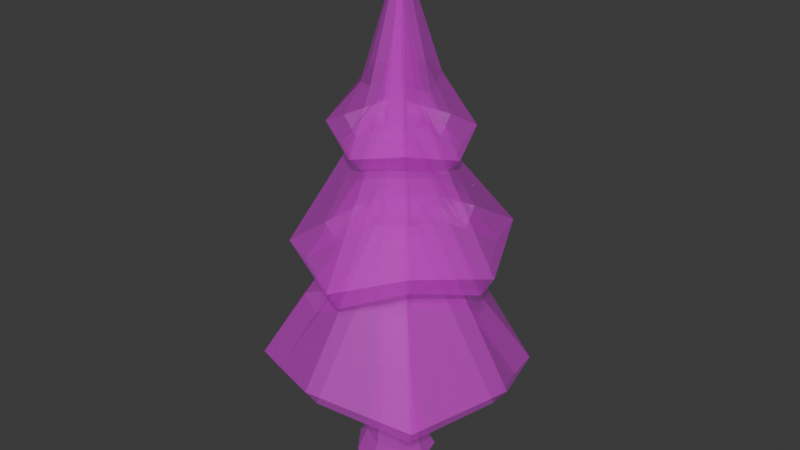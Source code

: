 # Source: tree4.blend  (saved by Blender 4.2.66; exported with 4.5.12 LTS)
import bpy
from mathutils import Matrix  # noqa: F401  (used for matrix-valued properties, if any)

bpy.ops.wm.read_factory_settings(use_empty=True)
scene = bpy.context.scene
scene.name = 'Scene'

# ---- collections
col_collection = bpy.data.collections.new('Collection'); scene.collection.children.link(col_collection)

# ---- images (referenced by path relative to the original .blend; pixels are not part of the script)
import os
ASSET_DIR = os.environ.get("B2B_ASSET_DIR", "")  # directory of the original .blend (textures are referenced by path, not embedded)
HERE = os.path.dirname(os.path.abspath(__file__))  # packed textures are extracted next to this script under _unpacked/

def load_image(name, relpath, width, height, colorspace="sRGB"):
    """Load a texture the original file referenced (path relative to the .blend, or extracted next to this script)."""
    p = next((c for c in (os.path.join(HERE, relpath), os.path.join(ASSET_DIR, relpath)) if relpath and os.path.exists(c)), "")
    if p:
        img = bpy.data.images.load(p, check_existing=True)
        img.name = name
    else:  # same state as the original file: an image datablock whose file is absent (Cycles renders it pink)
        img = bpy.data.images.new(name, width, height)
        img.source = "FILE"
        img.filepath = "//" + (relpath or name)
    img.colorspace_settings.name = colorspace
    return img
img_texture_gradient_png_006 = load_image('texture_gradient.png.006', 'texture_gradient.png', 1024, 1024, 'sRGB')
img_texture_gradient_png_007 = load_image('texture_gradient.png.007', 'texture_gradient.png', 1024, 1024, 'Non-Color')

# ---- materials (node trees are filled in below, after node groups)
mat_allcolors_material_003 = bpy.data.materials.new('AllColors_Material.003')
mat_allcolors_material_003.surface_render_method = 'BLENDED'
mat_allcolors_material_003.blend_method = 'BLEND'
mat_allcolors_material_003.use_transparency_overlap = False
mat_allcolors_material_003.show_transparent_back = False

# ---- material node trees
mat_allcolors_material_003.use_nodes = True; mat_allcolors_material_003.node_tree.nodes.clear()
_N = mat_allcolors_material_003.node_tree.nodes; _L = mat_allcolors_material_003.node_tree.links
n0 = _N.new('ShaderNodeBsdfPrincipled'); n0.name = 'Principled BSDF'; n0.location = (10, 300)
n0.inputs[2].default_value = 0.4
n0.inputs[27].default_value = (0.0, 0.0, 0.0, 1.0)
n0.inputs[28].default_value = 1.0
n1 = _N.new('ShaderNodeOutputMaterial'); n1.name = 'Material Output'; n1.location = (300, 300)
n2 = _N.new('ShaderNodeNormalMap'); n2.name = 'Normal Map'; n2.location = (-300, -300)
n2.label = 'Normal/Map'
n2.inputs[0].default_value = 0.0
n3 = _N.new('ShaderNodeTexImage'); n3.name = 'Image Texture'; n3.location = (-300, 600)
n3.image = img_texture_gradient_png_006
n4 = _N.new('ShaderNodeTexImage'); n4.name = 'Image Texture.001'; n4.location = (-300, 0)
n4.image = img_texture_gradient_png_007
_L.new(n0.outputs[0], n1.inputs[0])
_L.new(n2.outputs[0], n0.inputs[5])
_L.new(n3.outputs[0], n0.inputs[0])
_L.new(n4.outputs[0], n0.inputs[4])
n1.is_active_output = True

# ---- world
world_world = bpy.data.worlds.new('World'); scene.world = world_world
world_world.use_nodes = True; world_world.node_tree.nodes.clear()
_N = world_world.node_tree.nodes; _L = world_world.node_tree.links
n0 = _N.new('ShaderNodeOutputWorld'); n0.name = 'World Output'; n0.location = (300, 300)
n1 = _N.new('ShaderNodeBackground'); n1.name = 'Background'; n1.location = (10, 300)
n1.inputs[0].default_value = (0.05088, 0.05088, 0.05088, 1.0)
_L.new(n1.outputs[0], n0.inputs[0])
n0.is_active_output = True
world_world.color = (0.05088, 0.05088, 0.05088)
world_world.sun_shadow_jitter_overblur = 0.0

# ---- meshes
me_cylinder_002 = bpy.data.meshes.new('Cylinder.002')
me_cylinder_002.from_pydata([(1.983, 0.07946, -94.86), (-0.1794, 151.2, -57.55), (62.49, 0.7966, -64.48), (35.77, 151.2, -33.93), (77.63, 0.1589, -5.712), (48.95, 151.2, -4.028), (70.4, 0.0, 65.53), (31.24, 151.2, 27.86), (0.2173, 0.3688, 75.87), (0.162, 151.2, 36.62), (-52.45, 0.9275, 61.25), (-35.11, 151.2, 21.06), (-95.01, 1.863e-07, 3.955), (-46.4, 151.2, -7.004), (-63.5, 1.024, -59.28), (-33.92, 151.2, -39.48), (-0.2052, 47.53, -68.43), (46.96, 42.06, -49.8), (63.72, 35.76, -7.224), (46.9, 39.22, 39.73), (3.626, 40.86, 61.05), (-43.92, 48.39, 37.74), (-57.58, 64.68, -5.104), (-47.22, 56.72, -49.95), (-11.95, 423.1, -47.64), (16.94, 423.1, -28.65), (27.54, 423.1, -4.622), (13.3, 423.1, 21.01), (-11.68, 423.1, 28.05), (-40.03, 423.1, 15.54), (-49.11, 423.1, -7.014), (-39.07, 423.1, -33.12), (-1.585, 579.9, -42.5), (23.65, 579.9, -25.92), (32.9, 579.9, -4.93), (20.47, 579.9, 17.45), (-1.345, 579.9, 23.6), (-26.1, 579.9, 12.68), (-34.03, 579.9, -7.019), (-25.27, 579.9, -29.81), (-3.021, 719.0, -34.01), (16.17, 719.0, -21.4), (23.2, 719.0, -5.439), (13.75, 719.0, 11.58), (-2.839, 719.0, 16.26), (-21.66, 719.0, 7.951), (-27.7, 719.0, -7.028), (-21.03, 719.0, -24.36), (1.443, 831.5, -27.34), (15.88, 831.5, -17.85), (21.18, 831.5, -5.839), (14.06, 831.5, 6.969), (1.58, 831.5, 10.49), (-12.59, 831.5, 4.239), (-17.13, 831.5, -7.035), (-12.11, 831.5, -20.08), (4.496, 1019.0, -7.056), (11.35, 275.2, -274.3), (17.85, 589.3, -82.93), (215.5, 227.3, -189.1), (72.3, 580.6, -54.83), (288.6, 277.6, 2.435), (94.61, 579.4, -0.2816), (207.1, 247.1, 195.5), (74.55, 585.4, 56.69), (11.86, 299.5, 275.8), (17.32, 579.8, 75.09), (-183.7, 269.6, 196.1), (-35.95, 581.9, 52.65), (-254.4, 294.8, 3.858), (-56.36, 579.2, 0.1257), (-185.3, 249.5, -195.5), (-39.65, 589.0, -56.79), (35.02, 514.6, -223.4), (17.92, 781.0, -70.29), (179.5, 555.5, -154.1), (57.7, 760.8, -38.03), (245.2, 510.4, -0.7411), (84.29, 779.9, -0.3643), (176.2, 555.2, 161.5), (60.99, 769.8, 42.17), (33.16, 503.1, 232.4), (18.22, 769.5, 61.87), (-135.1, 528.3, 155.8), (-30.32, 772.4, 47.03), (-188.0, 489.4, -0.1955), (-49.04, 767.9, -0.1954), (-118.9, 541.8, -149.9), (-32.28, 773.8, -48.49), (20.14, 738.5, -153.2), (118.2, 754.3, -106.4), (159.2, 727.5, 0.2661), (114.8, 757.5, 104.0), (19.65, 1101.0, -0.03791), (15.73, 737.5, 142.7), (-82.67, 774.9, 97.81), (-135.9, 740.5, -10.78), (-80.18, 764.5, -99.02), (90.65, 843.0, -0.003242), (-58.86, 862.3, 0.6961), (73.06, 865.9, -53.18), (77.34, 866.5, 58.04), (-35.22, 849.9, 51.66), (16.51, 864.8, -76.88), (15.8, 861.4, 82.33), (-34.83, 866.7, -51.01), (10.13, 233.6, -243.7), (16.69, 547.7, -52.31), (193.3, 185.8, -168.0), (50.09, 539.1, -33.66), (257.7, 236.5, 2.611), (63.63, 538.3, -0.1235), (185.1, 205.1, 174.4), (52.58, 543.4, 35.6), (11.49, 256.8, 245.8), (16.94, 537.0, 45.14), (-162.8, 225.5, 175.8), (-15.15, 537.7, 32.32), (-224.6, 251.8, 3.178), (-26.56, 536.2, -0.5309), (-164.1, 206.0, -175.1), (-18.51, 545.5, -36.25), (35.47, 470.9, -194.1), (18.7, 737.4, -40.87), (158.4, 511.2, -134.2), (36.63, 716.5, -18.13), (216.8, 465.2, 0.3085), (55.9, 734.7, 0.5347), (156.0, 509.8, 141.8), (40.87, 724.4, 22.38), (34.09, 458.7, 203.5), (19.16, 725.1, 32.98), (-111.6, 486.9, 135.9), (-6.746, 731.1, 27.21), (-155.2, 451.7, 0.3657), (-16.23, 730.2, 0.3658), (-94.06, 502.8, -129.5), (-7.557, 734.8, -28.01), (20.57, 701.8, -122.4), (94.64, 712.2, -87.4), (125.9, 692.3, -0.263), (90.36, 719.4, 82.43), (19.36, 1038.0, 0.3312), (13.79, 705.7, 111.1), (-64.08, 728.4, 75.64), (-105.1, 700.1, -10.4), (-58.25, 720.6, -78.67), (55.09, 811.7, 0.5919), (-25.55, 825.8, -0.09613), (46.0, 832.4, -31.41), (50.03, 834.2, 35.84), (-11.4, 813.2, 28.52), (17.34, 829.7, -42.86), (18.09, 827.8, 47.72), (-10.07, 832.5, -27.13)], [], [(16, 1, 3, 17), (17, 3, 5, 18), (18, 5, 7, 19), (19, 7, 9, 20), (20, 9, 11, 21), (21, 11, 13, 22), (22, 13, 15, 23), (23, 15, 1, 16), (10, 12, 14), (14, 23, 16, 0), (12, 22, 23, 14), (10, 21, 22, 12), (8, 20, 21, 10), (6, 19, 20, 8), (4, 18, 19, 6), (2, 17, 18, 4), (0, 16, 17, 2), (14, 0, 2), (2, 4, 14), (4, 6, 8), (14, 4, 8), (8, 10, 14), (5, 3, 25, 26), (11, 9, 28, 29), (1, 15, 31, 24), (3, 1, 24, 25), (7, 5, 26, 27), (13, 11, 29, 30), (9, 7, 27, 28), (15, 13, 30, 31), (29, 28, 36, 37), (27, 26, 34, 35), (25, 24, 32, 33), (24, 31, 39, 32), (30, 29, 37, 38), (28, 27, 35, 36), (26, 25, 33, 34), (31, 30, 38, 39), (39, 38, 46, 47), (37, 36, 44, 45), (35, 34, 42, 43), (33, 32, 40, 41), (32, 39, 47, 40), (38, 37, 45, 46), (36, 35, 43, 44), (34, 33, 41, 42), (46, 45, 53, 54), (44, 43, 51, 52), (42, 41, 49, 50), (47, 46, 54, 55), (45, 44, 52, 53), (43, 42, 50, 51), (41, 40, 48, 49), (40, 47, 55, 48), (49, 48, 56), (48, 55, 56), (54, 53, 56), (52, 51, 56), (50, 49, 56), (55, 54, 56), (53, 52, 56), (51, 50, 56), (57, 58, 60, 59), (59, 60, 62, 61), (61, 62, 64, 63), (63, 64, 66, 65), (65, 66, 68, 67), (67, 68, 70, 69), (69, 70, 72, 71), (71, 72, 58, 57), (73, 74, 76, 75), (75, 76, 78, 77), (77, 78, 80, 79), (79, 80, 82, 81), (81, 82, 84, 83), (83, 84, 86, 85), (85, 86, 88, 87), (87, 88, 74, 73), (89, 103, 100, 90), (90, 100, 98, 91), (91, 98, 101, 92), (92, 101, 104, 94), (94, 104, 102, 95), (95, 102, 99, 96), (96, 99, 105, 97), (97, 105, 103, 89), (103, 105, 93), (102, 104, 93), (98, 100, 93), (99, 102, 93), (101, 98, 93), (105, 99, 93), (104, 101, 93), (100, 103, 93), (106, 108, 109, 107), (108, 110, 111, 109), (110, 112, 113, 111), (112, 114, 115, 113), (114, 116, 117, 115), (116, 118, 119, 117), (118, 120, 121, 119), (120, 106, 107, 121), (122, 124, 125, 123), (124, 126, 127, 125), (126, 128, 129, 127), (128, 130, 131, 129), (130, 132, 133, 131), (132, 134, 135, 133), (134, 136, 137, 135), (136, 122, 123, 137), (138, 139, 149, 152), (139, 140, 147, 149), (140, 141, 150, 147), (141, 143, 153, 150), (143, 144, 151, 153), (144, 145, 148, 151), (145, 146, 154, 148), (146, 138, 152, 154), (152, 142, 154), (151, 142, 153), (147, 142, 149), (148, 142, 151), (150, 142, 147), (154, 142, 148), (153, 142, 150), (149, 142, 152), (57, 59, 108, 106), (60, 58, 107, 109), (59, 61, 110, 108), (62, 60, 109, 111), (61, 63, 112, 110), (64, 62, 111, 113), (63, 65, 114, 112), (66, 64, 113, 115), (65, 67, 116, 114), (68, 66, 115, 117), (67, 69, 118, 116), (70, 68, 117, 119), (69, 71, 120, 118), (72, 70, 119, 121), (71, 57, 106, 120), (58, 72, 121, 107), (73, 75, 124, 122), (76, 74, 123, 125), (75, 77, 126, 124), (78, 76, 125, 127), (77, 79, 128, 126), (80, 78, 127, 129), (79, 81, 130, 128), (82, 80, 129, 131), (81, 83, 132, 130), (84, 82, 131, 133), (83, 85, 134, 132), (86, 84, 133, 135), (85, 87, 136, 134), (88, 86, 135, 137), (87, 73, 122, 136), (74, 88, 137, 123), (89, 90, 139, 138), (90, 91, 140, 139), (91, 92, 141, 140), (92, 94, 143, 141), (94, 95, 144, 143), (95, 96, 145, 144), (96, 97, 146, 145), (97, 89, 138, 146)])
me_cylinder_002.polygons.foreach_set('use_smooth', [True] * 166)
_k = set([(0, 2), (0, 14), (0, 16), (1, 3), (1, 15), (1, 16), (1, 24), (2, 4), (2, 14), (2, 17), (3, 5), (3, 17), (3, 25), (4, 6), (4, 18), (5, 7), (5, 18), (5, 26), (6, 8), (6, 19), (7, 9), (7, 19), (7, 27), (8, 10), (8, 20), (9, 11), (9, 20), (9, 28), (10, 12), (10, 14), (10, 21), (11, 13), (11, 21), (11, 29), (12, 14), (12, 22), (13, 15), (13, 22), (13, 30), (14, 23), (15, 23), (15, 31), (16, 17), (16, 23), (17, 18), (18, 19), (19, 20), (20, 21), (21, 22), (22, 23), (24, 25), (24, 31), (24, 32), (25, 26), (25, 33), (26, 27), (26, 34), (27, 28), (27, 35), (28, 29), (28, 36), (29, 30), (29, 37), (30, 31), (30, 38), (31, 39), (32, 33), (32, 40), (33, 34), (33, 41), (34, 35), (34, 42), (35, 36), (35, 43), (36, 44), (37, 38), (37, 45), (38, 39), (38, 46), (39, 47), (40, 41), (40, 47), (40, 48), (41, 42), (41, 49), (42, 43), (42, 50), (43, 44), (43, 51), (44, 45), (44, 52), (45, 46), (45, 53), (46, 47), (46, 54), (47, 55), (48, 49), (48, 55), (48, 56), (49, 50), (49, 56), (50, 51), (50, 56), (51, 52), (51, 56), (52, 53), (52, 56), (53, 54), (53, 56), (54, 55), (54, 56), (55, 56), (57, 58), (57, 59), (57, 71), (57, 106), (58, 60), (58, 72), (58, 107), (59, 60), (59, 61), (59, 108), (60, 62), (60, 109), (61, 62), (61, 63), (61, 110), (62, 64), (62, 111), (63, 64), (63, 65), (63, 112), (64, 66), (64, 113), (65, 66), (65, 67), (65, 114), (66, 68), (66, 115), (67, 68), (67, 69), (67, 116), (68, 70), (68, 117), (69, 70), (69, 71), (69, 118), (70, 72), (70, 119), (71, 72), (71, 120), (72, 121), (73, 74), (73, 75), (73, 87), (73, 122), (74, 76), (74, 88), (74, 123), (75, 76), (75, 77), (75, 124), (76, 78), (76, 125), (77, 78), (77, 79), (77, 126), (78, 80), (78, 127), (79, 80), (79, 81), (79, 128), (80, 82), (80, 129), (81, 82), (81, 83), (81, 130), (82, 84), (82, 131), (83, 84), (83, 85), (83, 132), (84, 86), (84, 133), (85, 86), (85, 87), (85, 134), (86, 88), (86, 135), (87, 88), (87, 136), (88, 137), (89, 90), (89, 97), (89, 103), (89, 138), (90, 91), (90, 100), (90, 139), (91, 92), (91, 98), (91, 140), (92, 94), (92, 101), (92, 141), (93, 98), (93, 99), (93, 100), (93, 101), (93, 102), (93, 103), (93, 104), (93, 105), (94, 95), (94, 104), (94, 143), (95, 96), (95, 102), (95, 144), (96, 97), (96, 99), (96, 145), (97, 105), (97, 146), (98, 100), (98, 101), (99, 102), (99, 105), (100, 103), (101, 104), (102, 104), (103, 105), (106, 107), (106, 108), (106, 120), (107, 109), (107, 121), (108, 109), (108, 110), (109, 111), (110, 111), (110, 112), (111, 113), (112, 113), (112, 114), (113, 115), (114, 115), (114, 116), (115, 117), (116, 117), (116, 118), (117, 119), (118, 119), (118, 120), (119, 121), (120, 121), (122, 123), (122, 124), (122, 136), (123, 125), (123, 137), (124, 125), (124, 126), (125, 127), (126, 127), (126, 128), (127, 129), (128, 129), (128, 130), (129, 131), (130, 131), (130, 132), (131, 133), (132, 133), (132, 134), (133, 135), (134, 135), (134, 136), (135, 137), (136, 137), (138, 139), (138, 146), (138, 152), (139, 140), (139, 149), (140, 141), (140, 147), (141, 143), (141, 150), (142, 147), (142, 148), (142, 149), (142, 150), (142, 151), (142, 152), (142, 153), (142, 154), (143, 144), (143, 153), (144, 145), (144, 151), (145, 146), (145, 148), (146, 154), (147, 149), (147, 150), (148, 151), (148, 154), (149, 152), (150, 153), (151, 153), (152, 154)])
me_cylinder_002.attributes.new('sharp_edge', 'BOOLEAN', 'EDGE').data.foreach_set('value', [ (min(e.vertices), max(e.vertices)) in _k for e in me_cylinder_002.edges])
_uv = me_cylinder_002.uv_layers.new(name='UVMap')
_uv.uv.foreach_set('vector', [0.5504, 0.5478, 0.5504, 0.5931, 0.552, 0.5931, 0.5525, 0.5454, 0.5525, 0.5454, 0.552, 0.5931, 0.5526, 0.5931, 0.5533, 0.5427, 0.5533, 0.5427, 0.5526, 0.5931, 0.5518, 0.5931, 0.5525, 0.5442, 0.5525, 0.5442, 0.5518, 0.5931, 0.5504, 0.5931, 0.5506, 0.5449, 0.5506, 0.5449, 0.5504, 0.5931, 0.5488, 0.5931, 0.5484, 0.5482, 0.5484, 0.5482, 0.5488, 0.5931, 0.5483, 0.5931, 0.5477, 0.5553, 0.5477, 0.5553, 0.5483, 0.5931, 0.5488, 0.5931, 0.5482, 0.5518, 0.5482, 0.5518, 0.5488, 0.5931, 0.5504, 0.5931, 0.5504, 0.5478, 0.548, 0.5274, 0.546, 0.527, 0.5475, 0.5275, 0.5475, 0.5275, 0.5482, 0.5518, 0.5504, 0.5478, 0.5505, 0.5271, 0.546, 0.527, 0.5477, 0.5553, 0.5482, 0.5518, 0.5475, 0.5275, 0.548, 0.5274, 0.5484, 0.5482, 0.5477, 0.5553, 0.546, 0.527, 0.5504, 0.5272, 0.5506, 0.5449, 0.5484, 0.5482, 0.548, 0.5274, 0.5536, 0.527, 0.5525, 0.5442, 0.5506, 0.5449, 0.5504, 0.5272, 0.554, 0.5271, 0.5533, 0.5427, 0.5525, 0.5442, 0.5536, 0.527, 0.5533, 0.5274, 0.5525, 0.5454, 0.5533, 0.5427, 0.554, 0.5271, 0.5505, 0.5271, 0.5504, 0.5478, 0.5525, 0.5454, 0.5533, 0.5274, 0.5475, 0.5275, 0.5505, 0.5271, 0.5533, 0.5274, 0.5533, 0.5274, 0.554, 0.5271, 0.5475, 0.5275, 0.554, 0.5271, 0.5536, 0.527, 0.5504, 0.5272, 0.5475, 0.5275, 0.554, 0.5271, 0.5504, 0.5272, 0.5504, 0.5272, 0.548, 0.5274, 0.5475, 0.5275, 0.5526, 0.5931, 0.552, 0.5931, 0.5512, 0.7118, 0.5517, 0.7118, 0.5488, 0.5931, 0.5504, 0.5931, 0.5498, 0.7118, 0.5485, 0.7118, 0.5504, 0.5931, 0.5488, 0.5931, 0.5486, 0.7118, 0.5498, 0.7118, 0.552, 0.5931, 0.5504, 0.5931, 0.5498, 0.7118, 0.5512, 0.7118, 0.5518, 0.5931, 0.5526, 0.5931, 0.5517, 0.7118, 0.551, 0.7118, 0.5483, 0.5931, 0.5488, 0.5931, 0.5485, 0.7118, 0.5481, 0.7118, 0.5504, 0.5931, 0.5518, 0.5931, 0.551, 0.7118, 0.5498, 0.7118, 0.5488, 0.5931, 0.5483, 0.5931, 0.5481, 0.7118, 0.5486, 0.7118, 0.5485, 0.7118, 0.5498, 0.7118, 0.5503, 0.7802, 0.5492, 0.7802, 0.551, 0.7118, 0.5517, 0.7118, 0.5519, 0.7802, 0.5513, 0.7802, 0.5512, 0.7118, 0.5498, 0.7118, 0.5503, 0.7802, 0.5515, 0.7802, 0.5498, 0.7118, 0.5486, 0.7118, 0.5492, 0.7802, 0.5503, 0.7802, 0.5481, 0.7118, 0.5485, 0.7118, 0.5492, 0.7802, 0.5488, 0.7802, 0.5498, 0.7118, 0.551, 0.7118, 0.5513, 0.7802, 0.5503, 0.7802, 0.5517, 0.7118, 0.5512, 0.7118, 0.5515, 0.7802, 0.5519, 0.7802, 0.5486, 0.7118, 0.5481, 0.7118, 0.5488, 0.7802, 0.5492, 0.7802, 0.5492, 0.7802, 0.5488, 0.7802, 0.5491, 0.841, 0.5494, 0.841, 0.5492, 0.7802, 0.5503, 0.7802, 0.5503, 0.841, 0.5494, 0.841, 0.5513, 0.7802, 0.5519, 0.7802, 0.5515, 0.841, 0.551, 0.841, 0.5515, 0.7802, 0.5503, 0.7802, 0.5502, 0.841, 0.5511, 0.841, 0.5503, 0.7802, 0.5492, 0.7802, 0.5494, 0.841, 0.5502, 0.841, 0.5488, 0.7802, 0.5492, 0.7802, 0.5494, 0.841, 0.5491, 0.841, 0.5503, 0.7802, 0.5513, 0.7802, 0.551, 0.841, 0.5503, 0.841, 0.5519, 0.7802, 0.5515, 0.7802, 0.5511, 0.841, 0.5515, 0.841, 0.5491, 0.841, 0.5494, 0.841, 0.5498, 0.8901, 0.5496, 0.8901, 0.5503, 0.841, 0.551, 0.841, 0.551, 0.8901, 0.5505, 0.8901, 0.5515, 0.841, 0.5511, 0.841, 0.5511, 0.8901, 0.5514, 0.8901, 0.5494, 0.841, 0.5491, 0.841, 0.5496, 0.8901, 0.5498, 0.8901, 0.5494, 0.841, 0.5503, 0.841, 0.5505, 0.8901, 0.5498, 0.8901, 0.551, 0.841, 0.5515, 0.841, 0.5514, 0.8901, 0.551, 0.8901, 0.5511, 0.841, 0.5502, 0.841, 0.5505, 0.8901, 0.5511, 0.8901, 0.5502, 0.841, 0.5494, 0.841, 0.5498, 0.8901, 0.5505, 0.8901, 0.5511, 0.8901, 0.5505, 0.8901, 0.5506, 0.9718, 0.5505, 0.8901, 0.5498, 0.8901, 0.5506, 0.9718, 0.5496, 0.8901, 0.5498, 0.8901, 0.5506, 0.9718, 0.5505, 0.8901, 0.551, 0.8901, 0.5506, 0.9718, 0.5514, 0.8901, 0.5511, 0.8901, 0.5506, 0.9718, 0.5498, 0.8901, 0.5496, 0.8901, 0.5506, 0.9718, 0.5498, 0.8901, 0.5505, 0.8901, 0.5506, 0.9718, 0.551, 0.8901, 0.5514, 0.8901, 0.5506, 0.9718, 0.1514, 0.5771, 0.1519, 0.7673, 0.1567, 0.7665, 0.1717, 0.5736, 0.1717, 0.5736, 0.1567, 0.7665, 0.1587, 0.7661, 0.1801, 0.5722, 0.1801, 0.5722, 0.1587, 0.7661, 0.1567, 0.7665, 0.1717, 0.5736, 0.1717, 0.5736, 0.1567, 0.7665, 0.1519, 0.7673, 0.1514, 0.5771, 0.1514, 0.5771, 0.1519, 0.7673, 0.147, 0.7681, 0.1311, 0.5805, 0.1311, 0.5805, 0.147, 0.7681, 0.145, 0.7684, 0.1227, 0.5819, 0.1227, 0.5819, 0.145, 0.7684, 0.147, 0.7681, 0.1311, 0.5805, 0.1311, 0.5805, 0.147, 0.7681, 0.1519, 0.7673, 0.1514, 0.5771, 0.1508, 0.5747, 0.1498, 0.7393, 0.154, 0.741, 0.1683, 0.5817, 0.1683, 0.5817, 0.154, 0.741, 0.1557, 0.7417, 0.1756, 0.5846, 0.1756, 0.5846, 0.1557, 0.7417, 0.154, 0.741, 0.1683, 0.5817, 0.1683, 0.5817, 0.154, 0.741, 0.1498, 0.7393, 0.1508, 0.5747, 0.1508, 0.5747, 0.1498, 0.7393, 0.1456, 0.7376, 0.1332, 0.5677, 0.1332, 0.5677, 0.1456, 0.7376, 0.1438, 0.7369, 0.1259, 0.5648, 0.1259, 0.5648, 0.1438, 0.7369, 0.1456, 0.7376, 0.1332, 0.5677, 0.1332, 0.5677, 0.1456, 0.7376, 0.1498, 0.7393, 0.1508, 0.5747, 0.1502, 0.5328, 0.1507, 0.6843, 0.1595, 0.6849, 0.1706, 0.5246, 0.1706, 0.5246, 0.1595, 0.6849, 0.1644, 0.6693, 0.179, 0.5211, 0.179, 0.5211, 0.1644, 0.6693, 0.1597, 0.6815, 0.1706, 0.5246, 0.1706, 0.5246, 0.1597, 0.6815, 0.1507, 0.6785, 0.1502, 0.5328, 0.1502, 0.5328, 0.1507, 0.6785, 0.1408, 0.676, 0.1298, 0.541, 0.1298, 0.541, 0.1408, 0.676, 0.1374, 0.6844, 0.1213, 0.5444, 0.1213, 0.5444, 0.1374, 0.6844, 0.1418, 0.6909, 0.1298, 0.541, 0.1298, 0.541, 0.1418, 0.6909, 0.1507, 0.6843, 0.1502, 0.5328, 0.1507, 0.6843, 0.1418, 0.6909, 0.1513, 0.9592, 0.1408, 0.676, 0.1507, 0.6785, 0.1513, 0.9592, 0.1644, 0.6693, 0.1595, 0.6849, 0.1513, 0.9592, 0.1374, 0.6844, 0.1408, 0.676, 0.1513, 0.9592, 0.1597, 0.6815, 0.1644, 0.6693, 0.1513, 0.9592, 0.1418, 0.6909, 0.1374, 0.6844, 0.1513, 0.9592, 0.1507, 0.6785, 0.1597, 0.6815, 0.1513, 0.9592, 0.1595, 0.6849, 0.1507, 0.6843, 0.1513, 0.9592, 0.1514, 0.5771, 0.1717, 0.5736, 0.1567, 0.7665, 0.1519, 0.7673, 0.1717, 0.5736, 0.1801, 0.5722, 0.1587, 0.7661, 0.1567, 0.7665, 0.1801, 0.5722, 0.1717, 0.5736, 0.1567, 0.7665, 0.1587, 0.7661, 0.1717, 0.5736, 0.1514, 0.5771, 0.1519, 0.7673, 0.1567, 0.7665, 0.1514, 0.5771, 0.1311, 0.5805, 0.147, 0.7681, 0.1519, 0.7673, 0.1311, 0.5805, 0.1227, 0.5819, 0.145, 0.7684, 0.147, 0.7681, 0.1227, 0.5819, 0.1311, 0.5805, 0.147, 0.7681, 0.145, 0.7684, 0.1311, 0.5805, 0.1514, 0.5771, 0.1519, 0.7673, 0.147, 0.7681, 0.1508, 0.5747, 0.1683, 0.5817, 0.154, 0.741, 0.1498, 0.7393, 0.1683, 0.5817, 0.1756, 0.5846, 0.1557, 0.7417, 0.154, 0.741, 0.1756, 0.5846, 0.1683, 0.5817, 0.154, 0.741, 0.1557, 0.7417, 0.1683, 0.5817, 0.1508, 0.5747, 0.1498, 0.7393, 0.154, 0.741, 0.1508, 0.5747, 0.1332, 0.5677, 0.1456, 0.7376, 0.1498, 0.7393, 0.1332, 0.5677, 0.1259, 0.5648, 0.1438, 0.7369, 0.1456, 0.7376, 0.1259, 0.5648, 0.1332, 0.5677, 0.1456, 0.7376, 0.1438, 0.7369, 0.1332, 0.5677, 0.1508, 0.5747, 0.1498, 0.7393, 0.1456, 0.7376, 0.1502, 0.5328, 0.1706, 0.5246, 0.1595, 0.6849, 0.1507, 0.6843, 0.1706, 0.5246, 0.179, 0.5211, 0.1644, 0.6693, 0.1595, 0.6849, 0.179, 0.5211, 0.1706, 0.5246, 0.1597, 0.6815, 0.1644, 0.6693, 0.1706, 0.5246, 0.1502, 0.5328, 0.1507, 0.6785, 0.1597, 0.6815, 0.1502, 0.5328, 0.1298, 0.541, 0.1408, 0.676, 0.1507, 0.6785, 0.1298, 0.541, 0.1213, 0.5444, 0.1374, 0.6844, 0.1408, 0.676, 0.1213, 0.5444, 0.1298, 0.541, 0.1418, 0.6909, 0.1374, 0.6844, 0.1298, 0.541, 0.1502, 0.5328, 0.1507, 0.6843, 0.1418, 0.6909, 0.1507, 0.6843, 0.1513, 0.9592, 0.1418, 0.6909, 0.1408, 0.676, 0.1513, 0.9592, 0.1507, 0.6785, 0.1644, 0.6693, 0.1513, 0.9592, 0.1595, 0.6849, 0.1374, 0.6844, 0.1513, 0.9592, 0.1408, 0.676, 0.1597, 0.6815, 0.1513, 0.9592, 0.1644, 0.6693, 0.1418, 0.6909, 0.1513, 0.9592, 0.1374, 0.6844, 0.1507, 0.6785, 0.1513, 0.9592, 0.1597, 0.6815, 0.1595, 0.6849, 0.1513, 0.9592, 0.1507, 0.6843, 0.1514, 0.5771, 0.1717, 0.5736, 0.1717, 0.5736, 0.1514, 0.5771, 0.1567, 0.7665, 0.1519, 0.7673, 0.1519, 0.7673, 0.1567, 0.7665, 0.1717, 0.5736, 0.1801, 0.5722, 0.1801, 0.5722, 0.1717, 0.5736, 0.1587, 0.7661, 0.1567, 0.7665, 0.1567, 0.7665, 0.1587, 0.7661, 0.1801, 0.5722, 0.1717, 0.5736, 0.1717, 0.5736, 0.1801, 0.5722, 0.1567, 0.7665, 0.1587, 0.7661, 0.1587, 0.7661, 0.1567, 0.7665, 0.1717, 0.5736, 0.1514, 0.5771, 0.1514, 0.5771, 0.1717, 0.5736, 0.1519, 0.7673, 0.1567, 0.7665, 0.1567, 0.7665, 0.1519, 0.7673, 0.1514, 0.5771, 0.1311, 0.5805, 0.1311, 0.5805, 0.1514, 0.5771, 0.147, 0.7681, 0.1519, 0.7673, 0.1519, 0.7673, 0.147, 0.7681, 0.1311, 0.5805, 0.1227, 0.5819, 0.1227, 0.5819, 0.1311, 0.5805, 0.145, 0.7684, 0.147, 0.7681, 0.147, 0.7681, 0.145, 0.7684, 0.1227, 0.5819, 0.1311, 0.5805, 0.1311, 0.5805, 0.1227, 0.5819, 0.147, 0.7681, 0.145, 0.7684, 0.145, 0.7684, 0.147, 0.7681, 0.1311, 0.5805, 0.1514, 0.5771, 0.1514, 0.5771, 0.1311, 0.5805, 0.1519, 0.7673, 0.147, 0.7681, 0.147, 0.7681, 0.1519, 0.7673, 0.1508, 0.5747, 0.1683, 0.5817, 0.1683, 0.5817, 0.1508, 0.5747, 0.154, 0.741, 0.1498, 0.7393, 0.1498, 0.7393, 0.154, 0.741, 0.1683, 0.5817, 0.1756, 0.5846, 0.1756, 0.5846, 0.1683, 0.5817, 0.1557, 0.7417, 0.154, 0.741, 0.154, 0.741, 0.1557, 0.7417, 0.1756, 0.5846, 0.1683, 0.5817, 0.1683, 0.5817, 0.1756, 0.5846, 0.154, 0.741, 0.1557, 0.7417, 0.1557, 0.7417, 0.154, 0.741, 0.1683, 0.5817, 0.1508, 0.5747, 0.1508, 0.5747, 0.1683, 0.5817, 0.1498, 0.7393, 0.154, 0.741, 0.154, 0.741, 0.1498, 0.7393, 0.1508, 0.5747, 0.1332, 0.5677, 0.1332, 0.5677, 0.1508, 0.5747, 0.1456, 0.7376, 0.1498, 0.7393, 0.1498, 0.7393, 0.1456, 0.7376, 0.1332, 0.5677, 0.1259, 0.5648, 0.1259, 0.5648, 0.1332, 0.5677, 0.1438, 0.7369, 0.1456, 0.7376, 0.1456, 0.7376, 0.1438, 0.7369, 0.1259, 0.5648, 0.1332, 0.5677, 0.1332, 0.5677, 0.1259, 0.5648, 0.1456, 0.7376, 0.1438, 0.7369, 0.1438, 0.7369, 0.1456, 0.7376, 0.1332, 0.5677, 0.1508, 0.5747, 0.1508, 0.5747, 0.1332, 0.5677, 0.1498, 0.7393, 0.1456, 0.7376, 0.1456, 0.7376, 0.1498, 0.7393, 0.1502, 0.5328, 0.1706, 0.5246, 0.1706, 0.5246, 0.1502, 0.5328, 0.1706, 0.5246, 0.179, 0.5211, 0.179, 0.5211, 0.1706, 0.5246, 0.179, 0.5211, 0.1706, 0.5246, 0.1706, 0.5246, 0.179, 0.5211, 0.1706, 0.5246, 0.1502, 0.5328, 0.1502, 0.5328, 0.1706, 0.5246, 0.1502, 0.5328, 0.1298, 0.541, 0.1298, 0.541, 0.1502, 0.5328, 0.1298, 0.541, 0.1213, 0.5444, 0.1213, 0.5444, 0.1298, 0.541, 0.1213, 0.5444, 0.1298, 0.541, 0.1298, 0.541, 0.1213, 0.5444, 0.1298, 0.541, 0.1502, 0.5328, 0.1502, 0.5328, 0.1298, 0.541])
me_cylinder_002.materials.append(mat_allcolors_material_003)
me_cylinder_002.update()
me_cylinder_002.normals_split_custom_set([tuple(v) for v in zip(*[iter([0.456, 0.1345, -0.8797, 0.456, 0.1345, -0.8797, 0.456, 0.1345, -0.8797, 0.456, 0.1345, -0.8797, 0.9196, 0.1376, -0.3679, 0.9196, 0.1376, -0.3679, 0.9196, 0.1376, -0.3679, 0.9196, 0.1376, -0.3679, 0.9096, 0.1367, 0.3923, 0.9096, 0.1367, 0.3923, 0.9096, 0.1367, 0.3923, 0.9096, 0.1367, 0.3923, 0.3724, 0.1806, 0.9103, 0.3724, 0.1806, 0.9103, 0.3724, 0.1806, 0.9103, 0.3724, 0.1806, 0.9103, -0.4041, 0.183, 0.8962, -0.4041, 0.183, 0.8962, -0.4041, 0.183, 0.8962, -0.4041, 0.183, 0.8962, -0.925, 0.1326, 0.3561, -0.925, 0.1326, 0.3561, -0.925, 0.1326, 0.3561, -0.925, 0.1326, 0.3561, -0.9453, 0.1417, -0.2938, -0.9453, 0.1417, -0.2938, -0.9453, 0.1417, -0.2938, -0.9453, 0.1417, -0.2938, -0.3972, 0.1247, -0.9092, -0.3972, 0.1247, -0.9092, -0.3972, 0.1247, -0.9092, -0.3972, 0.1247, -0.9092, 0.02608, -0.9997, -0.003192, 0.02608, -0.9997, -0.003192, 0.02608, -0.9997, -0.003192, -0.3801, 0.3489, -0.8566, -0.3801, 0.3489, -0.8566, -0.3801, 0.3489, -0.8566, -0.3801, 0.3489, -0.8566, -0.8534, 0.3816, -0.3551, -0.8534, 0.3816, -0.3551, -0.8534, 0.3816, -0.3551, -0.8534, 0.3816, -0.3551, -0.7482, 0.4486, 0.4889, -0.7482, 0.4486, 0.4889, -0.7482, 0.4486, 0.4889, -0.7482, 0.4486, 0.4889, -0.2925, 0.4151, 0.8615, -0.2925, 0.4151, 0.8615, -0.2925, 0.4151, 0.8615, -0.2925, 0.4151, 0.8615, 0.2426, 0.4883, 0.8383, 0.2426, 0.4883, 0.8383, 0.2426, 0.4883, 0.8383, 0.2426, 0.4883, 0.8383, 0.858, 0.4878, 0.161, 0.858, 0.4878, 0.161, 0.858, 0.4878, 0.161, 0.858, 0.4878, 0.161, 0.8881, 0.3835, -0.2533, 0.8881, 0.3835, -0.2533, 0.8881, 0.3835, -0.2533, 0.8881, 0.3835, -0.2533, 0.3863, 0.4502, -0.8051, 0.3863, 0.4502, -0.8051, 0.3863, 0.4502, -0.8051, 0.3863, 0.4502, -0.8051, -0.0007693, -0.9997, 0.02513, -0.0007693, -0.9997, 0.02513, -0.0007693, -0.9997, 0.02513, -0.002229, -0.9999, -0.01028, -0.004302, -1.0, -0.00519, -0.01022, -0.9999, -0.007276, -0.004302, -1.0, -0.00519, -0.005668, -1.0, -0.002806, -0.009824, -1.0, -0.001512, -0.01022, -0.9999, -0.007276, -0.004302, -1.0, -0.00519, -0.009824, -1.0, -0.001512, -0.009824, -1.0, -0.001512, -0.01066, -0.9999, 0.0001755, -0.01022, -0.9999, -0.007276, 0.9127, 0.071, -0.4024, 0.9127, 0.071, -0.4024, 0.9127, 0.071, -0.4024, 0.9127, 0.071, -0.4024, -0.4037, 0.01126, 0.9148, -0.4037, 0.01126, 0.9148, -0.4037, 0.01126, 0.9148, -0.4037, 0.01126, 0.9148, -0.472, 0.01168, -0.8815, -0.472, 0.01168, -0.8815, -0.472, 0.01168, -0.8815, -0.472, 0.01168, -0.8815, 0.5484, 0.05415, -0.8345, 0.5484, 0.05415, -0.8345, 0.5484, 0.05415, -0.8345, 0.5484, 0.05415, -0.8345, 0.8721, 0.06974, 0.4844, 0.8721, 0.06974, 0.4844, 0.8721, 0.06974, 0.4844, 0.8721, 0.06974, 0.4844, -0.9276, -0.009208, 0.3735, -0.9276, -0.009208, 0.3735, -0.9276, -0.009208, 0.3735, -0.9276, -0.009208, 0.3735, 0.2713, 0.04212, 0.9616, 0.2713, 0.04212, 0.9616, 0.2713, 0.04212, 0.9616, 0.2713, 0.04212, 0.9616, -0.9334, -0.009293, -0.3587, -0.9334, -0.009293, -0.3587, -0.9334, -0.009293, -0.3587, -0.9334, -0.009293, -0.3587, -0.4032, 0.0525, 0.9136, -0.4032, 0.0525, 0.9136, -0.4033, 0.04819, 0.9138, -0.4034, 0.04403, 0.914, 0.8738, -0.02892, 0.4854, 0.8738, -0.02892, 0.4854, 0.8738, -0.02892, 0.4854, 0.8738, -0.02892, 0.4854, 0.5492, -0.008887, -0.8357, 0.5492, -0.008887, -0.8357, 0.5492, -0.008887, -0.8357, 0.5492, -0.008887, -0.8357, -0.4712, 0.06003, -0.88, -0.4712, 0.06003, -0.88, -0.4715, 0.04899, -0.8805, -0.4714, 0.05444, -0.8803, -0.924, 0.08886, 0.372, -0.924, 0.08886, 0.372, -0.924, 0.08886, 0.372, -0.924, 0.08886, 0.372, 0.2715, 0.009431, 0.9624, 0.2715, 0.009431, 0.9624, 0.2715, 0.009431, 0.9624, 0.2715, 0.009431, 0.9624, 0.9145, -0.03206, -0.4033, 0.9145, -0.03206, -0.4033, 0.9145, -0.03206, -0.4033, 0.9145, -0.03206, -0.4033, -0.9297, 0.08939, -0.3573, -0.9297, 0.08939, -0.3573, -0.9297, 0.08939, -0.3573, -0.9297, 0.08939, -0.3573, -0.9326, 0.04245, -0.3584, -0.9326, 0.04245, -0.3584, -0.9326, 0.04245, -0.3584, -0.9326, 0.04245, -0.3584, -0.4034, 0.04403, 0.914, -0.4033, 0.04819, 0.9138, -0.4034, 0.04392, 0.914, -0.4034, 0.04392, 0.914, 0.8725, 0.06259, 0.4846, 0.8725, 0.06259, 0.4846, 0.8725, 0.06259, 0.4846, 0.8725, 0.06259, 0.4846, 0.5483, 0.05658, -0.8344, 0.5483, 0.05658, -0.8344, 0.5483, 0.05658, -0.8344, 0.5483, 0.05658, -0.8344, -0.4714, 0.05444, -0.8803, -0.4715, 0.04899, -0.8805, -0.4715, 0.04886, -0.8805, -0.4715, 0.04886, -0.8805, -0.9268, 0.04223, 0.3731, -0.9268, 0.04223, 0.3731, -0.9268, 0.04223, 0.3731, -0.9268, 0.04223, 0.3731, 0.2711, 0.05365, 0.9611, 0.2711, 0.05365, 0.9611, 0.2711, 0.05365, 0.9611, 0.2711, 0.05365, 0.9611, 0.9132, 0.06218, -0.4027, 0.9132, 0.06218, -0.4027, 0.9132, 0.06218, -0.4027, 0.9132, 0.06218, -0.4027, -0.9241, 0.08681, 0.3721, -0.9241, 0.08681, 0.3721, -0.9241, 0.08681, 0.3721, -0.9241, 0.08681, 0.3721, 0.2713, 0.03864, 0.9617, 0.2713, 0.03864, 0.9617, 0.2713, 0.03864, 0.9617, 0.2713, 0.03864, 0.9617, 0.9149, 0.01502, -0.4034, 0.9149, 0.01502, -0.4034, 0.9149, 0.01502, -0.4034, 0.9149, 0.01502, -0.4034, -0.9299, 0.0873, -0.3574, -0.9299, 0.0873, -0.3574, -0.9299, 0.0873, -0.3574, -0.9299, 0.0873, -0.3574, -0.403, 0.06262, 0.9131, -0.403, 0.06262, 0.9131, -0.403, 0.06262, 0.9131, -0.403, 0.06262, 0.9131, 0.8741, 0.01744, 0.4855, 0.8741, 0.01744, 0.4855, 0.8741, 0.01744, 0.4855, 0.8741, 0.01744, 0.4855, 0.549, 0.02772, -0.8354, 0.549, 0.02772, -0.8354, 0.549, 0.02772, -0.8354, 0.549, 0.02772, -0.8354, -0.4709, 0.07078, -0.8794, -0.4709, 0.07078, -0.8794, -0.4709, 0.07078, -0.8794, -0.4709, 0.07078, -0.8794, 0.5474, 0.08134, -0.8329, 0.5474, 0.08134, -0.8329, 0.5474, 0.08134, -0.8329, -0.4696, 0.1027, -0.8769, -0.4696, 0.1027, -0.8769, -0.4696, 0.1027, -0.8769, -0.9224, 0.1066, 0.3713, -0.9224, 0.1066, 0.3713, -0.9224, 0.1066, 0.3713, 0.2705, 0.08569, 0.9589, 0.2705, 0.08569, 0.9589, 0.2705, 0.08569, 0.9589, 0.9122, 0.0787, -0.4022, 0.9122, 0.0787, -0.4022, 0.9122, 0.0787, -0.4022, -0.9281, 0.1072, -0.3567, -0.9281, 0.1072, -0.3567, -0.9281, 0.1072, -0.3567, -0.402, 0.09168, 0.911, -0.402, 0.09168, 0.911, -0.402, 0.09168, 0.911, 0.8713, 0.08082, 0.484, 0.8713, 0.08082, 0.484, 0.8713, 0.08082, 0.484, 0.4387, 0.4651, -0.7689, 0.4387, 0.4651, -0.7689, 0.4387, 0.4651, -0.7689, 0.4387, 0.4651, -0.7689, 0.7804, 0.4818, -0.3985, 0.7804, 0.4818, -0.3985, 0.7804, 0.4818, -0.3985, 0.7804, 0.4818, -0.3985, 0.7921, 0.4858, 0.3696, 0.7921, 0.4858, 0.3696, 0.7921, 0.4858, 0.3696, 0.7921, 0.4858, 0.3696, 0.3941, 0.5031, 0.7691, 0.3941, 0.5031, 0.7691, 0.3941, 0.5031, 0.7691, 0.3941, 0.5031, 0.7691, -0.3713, 0.5362, 0.758, -0.3713, 0.5362, 0.758, -0.3713, 0.5362, 0.758, -0.3713, 0.5362, 0.758, -0.7757, 0.5328, 0.3381, -0.7757, 0.5328, 0.3381, -0.7757, 0.5328, 0.3381, -0.7757, 0.5328, 0.3381, -0.7925, 0.5092, -0.3358, -0.7925, 0.5092, -0.3358, -0.7925, 0.5092, -0.3358, -0.7925, 0.5092, -0.3358, -0.3756, 0.486, -0.7891, -0.3756, 0.486, -0.7891, -0.3756, 0.486, -0.7891, -0.3756, 0.486, -0.7891, 0.359, 0.5401, -0.7612, 0.359, 0.5401, -0.7612, 0.359, 0.5401, -0.7612, 0.359, 0.5401, -0.7612, 0.7836, 0.5413, -0.3048, 0.7836, 0.5413, -0.3048, 0.7836, 0.5413, -0.3048, 0.7836, 0.5413, -0.3048, 0.805, 0.5264, 0.2737, 0.805, 0.5264, 0.2737, 0.805, 0.5264, 0.2737, 0.805, 0.5264, 0.2737, 0.2368, 0.5477, 0.8025, 0.2368, 0.5477, 0.8025, 0.2368, 0.5477, 0.8025, 0.2368, 0.5477, 0.8025, -0.2814, 0.4981, 0.8202, -0.2814, 0.4981, 0.8202, -0.2814, 0.4981, 0.8202, -0.2814, 0.4981, 0.8202, -0.8686, 0.4488, 0.2101, -0.8686, 0.4488, 0.2101, -0.8686, 0.4488, 0.2101, -0.8686, 0.4488, 0.2101, -0.8667, 0.4323, -0.2487, -0.8667, 0.4323, -0.2487, -0.8667, 0.4323, -0.2487, -0.8667, 0.4323, -0.2487, -0.3369, 0.4651, -0.8187, -0.3369, 0.4651, -0.8187, -0.3369, 0.4651, -0.8187, -0.3369, 0.4651, -0.8187, 0.3121, 0.5028, -0.8061, 0.3121, 0.5028, -0.8061, 0.3121, 0.5028, -0.8061, 0.3121, 0.5028, -0.8061, 0.8647, 0.4727, -0.1702, 0.8647, 0.4727, -0.1702, 0.8647, 0.4727, -0.1702, 0.8647, 0.4727, -0.1702, 0.8783, 0.4487, 0.1651, 0.8783, 0.4487, 0.1651, 0.8783, 0.4487, 0.1651, 0.8783, 0.4487, 0.1651, 0.2691, 0.4355, 0.859, 0.2691, 0.4355, 0.859, 0.2691, 0.4355, 0.859, 0.2691, 0.4355, 0.859, -0.318, 0.5056, 0.802, -0.318, 0.5056, 0.802, -0.318, 0.5056, 0.802, -0.318, 0.5056, 0.802, -0.781, 0.5471, 0.3012, -0.781, 0.5471, 0.3012, -0.781, 0.5471, 0.3012, -0.781, 0.5471, 0.3012, -0.7837, 0.5188, -0.3415, -0.7837, 0.5188, -0.3415, -0.7837, 0.5188, -0.3415, -0.7837, 0.5188, -0.3415, -0.3314, 0.4967, -0.8022, -0.3314, 0.4967, -0.8022, -0.3314, 0.4967, -0.8022, -0.3314, 0.4967, -0.8022, -0.4225, 0.286, -0.8601, -0.4225, 0.286, -0.8601, -0.4225, 0.286, -0.8601, -0.5401, 0.2818, 0.793, -0.5401, 0.2818, 0.793, -0.5401, 0.2818, 0.793, 0.9444, 0.2604, -0.2006, 0.9444, 0.2604, -0.2006, 0.9444, 0.2604, -0.2006, -0.8432, 0.2794, 0.4594, -0.8432, 0.2794, 0.4594, -0.8432, 0.2794, 0.4594, 0.9579, 0.2641, 0.1128, 0.9579, 0.2641, 0.1128, 0.9579, 0.2641, 0.1128, -0.8775, 0.2881, -0.3834, -0.8775, 0.2881, -0.3834, -0.8775, 0.2881, -0.3834, 0.328, 0.3029, 0.8948, 0.328, 0.3029, 0.8948, 0.328, 0.3029, 0.8948, 0.3659, 0.284, -0.8863, 0.3659, 0.284, -0.8863, 0.3659, 0.284, -0.8863, -0.4528, -0.4642, 0.7612, -0.4528, -0.4642, 0.7612, -0.4528, -0.4642, 0.7612, -0.4528, -0.4642, 0.7612, -0.7733, -0.4811, 0.413, -0.7733, -0.4811, 0.413, -0.7733, -0.4811, 0.413, -0.7733, -0.4811, 0.413, -0.7878, -0.4857, -0.3789, -0.7878, -0.4857, -0.3789, -0.7878, -0.4857, -0.3789, -0.7878, -0.4857, -0.3789, -0.4043, -0.5025, -0.7642, -0.4043, -0.5025, -0.7642, -0.4043, -0.5025, -0.7642, -0.4043, -0.5025, -0.7642, 0.3817, -0.536, -0.753, 0.3817, -0.536, -0.753, 0.3817, -0.536, -0.753, 0.3817, -0.536, -0.753, 0.7748, -0.5328, -0.3403, 0.7748, -0.5328, -0.3403, 0.7748, -0.5328, -0.3403, 0.7748, -0.5328, -0.3403, 0.7906, -0.5091, 0.3402, 0.7906, -0.5091, 0.3402, 0.7906, -0.5091, 0.3402, 0.7906, -0.5091, 0.3402, 0.3863, -0.486, 0.784, 0.3863, -0.486, 0.784, 0.3863, -0.486, 0.784, 0.3863, -0.486, 0.784, -0.3691, -0.5401, 0.7564, -0.3691, -0.5401, 0.7564, -0.3691, -0.5401, 0.7564, -0.3691, -0.5401, 0.7564, -0.7855, -0.5412, 0.3001, -0.7855, -0.5412, 0.3001, -0.7855, -0.5412, 0.3001, -0.7855, -0.5412, 0.3001, -0.8081, -0.5261, -0.265, -0.8081, -0.5261, -0.265, -0.8081, -0.5261, -0.265, -0.8081, -0.5261, -0.265, -0.2161, -0.5462, -0.8093, -0.2161, -0.5462, -0.8093, -0.2161, -0.5462, -0.8093, -0.2161, -0.5462, -0.8093, 0.255, -0.4982, -0.8287, 0.255, -0.4982, -0.8287, 0.255, -0.4982, -0.8287, 0.255, -0.4982, -0.8287, 0.8748, -0.4469, -0.1871, 0.8748, -0.4469, -0.1871, 0.8748, -0.4469, -0.1871, 0.8748, -0.4469, -0.1871, 0.8716, -0.4313, 0.233, 0.8716, -0.4313, 0.233, 0.8716, -0.4313, 0.233, 0.8716, -0.4313, 0.233, 0.322, -0.4661, 0.8241, 0.322, -0.4661, 0.8241, 0.322, -0.4661, 0.8241, 0.322, -0.4661, 0.8241, -0.3017, -0.505, 0.8087, -0.3017, -0.505, 0.8087, -0.3017, -0.505, 0.8087, -0.3017, -0.505, 0.8087, -0.8732, -0.4679, 0.1365, -0.8732, -0.4679, 0.1365, -0.8732, -0.4679, 0.1365, -0.8732, -0.4679, 0.1365, -0.8877, -0.4448, -0.1188, -0.8877, -0.4448, -0.1188, -0.8877, -0.4448, -0.1188, -0.8877, -0.4448, -0.1188, -0.2424, -0.4386, -0.8654, -0.2424, -0.4386, -0.8654, -0.2424, -0.4386, -0.8654, -0.2424, -0.4386, -0.8654, 0.3583, -0.5146, -0.779, 0.3583, -0.5146, -0.779, 0.3583, -0.5146, -0.779, 0.3583, -0.5146, -0.779, 0.7825, -0.5445, -0.3022, 0.7825, -0.5445, -0.3022, 0.7825, -0.5445, -0.3022, 0.7825, -0.5445, -0.3022, 0.7782, -0.5129, 0.3625, 0.7782, -0.5129, 0.3625, 0.7782, -0.5129, 0.3625, 0.7782, -0.5129, 0.3625, 0.344, -0.4993, 0.7952, 0.344, -0.4993, 0.7952, 0.344, -0.4993, 0.7952, 0.344, -0.4993, 0.7952, 0.4752, -0.183, 0.8606, 0.4752, -0.183, 0.8606, 0.4752, -0.183, 0.8606, 0.5979, -0.1796, -0.7812, 0.5979, -0.1796, -0.7812, 0.5979, -0.1796, -0.7812, -0.9723, -0.1532, 0.1768, -0.9723, -0.1532, 0.1768, -0.9723, -0.1532, 0.1768, 0.8487, -0.1784, -0.4979, 0.8487, -0.1784, -0.4979, 0.8487, -0.1784, -0.4979, -0.9869, -0.1558, -0.04223, -0.9869, -0.1558, -0.04223, -0.9869, -0.1558, -0.04223, 0.8721, -0.1853, 0.453, 0.8721, -0.1853, 0.453, 0.8721, -0.1853, 0.453, -0.3044, -0.2076, -0.9296, -0.3044, -0.2076, -0.9296, -0.3044, -0.2076, -0.9296, -0.3492, -0.1869, 0.9182, -0.3492, -0.1869, 0.9182, -0.3492, -0.1869, 0.9182, 0.1973, -0.5575, -0.8064, 0.1973, -0.5575, -0.8064, 0.1973, -0.5575, -0.8064, 0.1973, -0.5575, -0.8064, -0.2983, 0.5635, 0.7704, -0.2983, 0.5635, 0.7704, -0.2983, 0.5635, 0.7704, -0.2983, 0.5635, 0.7704, 0.8127, -0.5627, -0.1516, 0.8127, -0.5627, -0.1516, 0.8127, -0.5627, -0.1516, 0.8127, -0.5627, -0.1516, -0.7564, 0.57, 0.3208, -0.7564, 0.57, 0.3208, -0.7564, 0.57, 0.3208, -0.7564, 0.57, 0.3208, 0.7905, -0.5642, 0.2382, 0.7905, -0.5642, 0.2382, 0.7905, -0.5642, 0.2382, 0.7905, -0.5642, 0.2382, -0.7589, 0.5655, -0.3228, -0.7589, 0.5655, -0.3228, -0.7589, 0.5655, -0.3228, -0.7589, 0.5655, -0.3228, 0.1841, -0.5423, 0.8197, 0.1841, -0.5423, 0.8197, 0.1841, -0.5423, 0.8197, 0.1841, -0.5423, 0.8197, -0.3052, 0.5491, -0.778, -0.3052, 0.5491, -0.778, -0.3052, 0.5491, -0.778, -0.3052, 0.5491, -0.778, -0.2423, -0.5278, 0.8141, -0.2423, -0.5278, 0.8141, -0.2423, -0.5278, 0.8141, -0.2423, -0.5278, 0.8141, 0.3387, 0.5295, -0.7778, 0.3387, 0.5295, -0.7778, 0.3387, 0.5295, -0.7778, 0.3387, 0.5295, -0.7778, -0.8187, -0.5293, 0.2225, -0.8187, -0.5293, 0.2225, -0.8187, -0.5293, 0.2225, -0.8187, -0.5293, 0.2225, 0.7844, 0.5323, -0.3183, 0.7844, 0.5323, -0.3183, 0.7844, 0.5323, -0.3183, 0.7844, 0.5323, -0.3183, -0.8342, -0.5281, -0.1586, -0.8342, -0.5281, -0.1586, -0.8342, -0.5281, -0.1586, -0.8342, -0.5281, -0.1586, 0.7828, 0.5343, 0.319, 0.7828, 0.5343, 0.319, 0.7828, 0.5343, 0.319, 0.7828, 0.5343, 0.319, -0.2425, -0.5404, -0.8057, -0.2425, -0.5404, -0.8057, -0.2425, -0.5404, -0.8057, -0.2425, -0.5404, -0.8057, 0.3358, 0.5418, 0.7705, 0.3358, 0.5418, 0.7705, 0.3358, 0.5418, 0.7705, 0.3358, 0.5418, 0.7705, 0.495, -0.5104, -0.7032, 0.495, -0.5104, -0.7032, 0.495, -0.5104, -0.7032, 0.495, -0.5104, -0.7032, -0.3675, 0.5184, 0.7722, -0.3675, 0.5184, 0.7722, -0.3675, 0.5184, 0.7722, -0.3675, 0.5184, 0.7722, 0.7202, -0.5087, -0.4717, 0.7202, -0.5087, -0.4717, 0.7202, -0.5087, -0.4717, 0.7202, -0.5087, -0.4717, -0.7992, 0.5143, 0.3109, -0.7992, 0.5143, 0.3109, -0.7992, 0.5143, 0.3109, -0.7992, 0.5143, 0.3109, 0.7392, -0.4914, 0.4606, 0.7392, -0.4914, 0.4606, 0.7392, -0.4914, 0.4606, 0.7392, -0.4914, 0.4606, -0.8051, 0.4985, -0.3216, -0.8051, 0.4985, -0.3216, -0.8051, 0.4985, -0.3216, -0.8051, 0.4985, -0.3216, 0.535, -0.4881, 0.6895, 0.535, -0.4881, 0.6895, 0.535, -0.4881, 0.6895, 0.535, -0.4881, 0.6895, -0.3649, 0.5028, -0.7836, -0.3649, 0.5028, -0.7836, -0.3649, 0.5028, -0.7836, -0.3649, 0.5028, -0.7836, -0.4258, -0.5359, 0.7291, -0.4258, -0.5359, 0.7291, -0.4258, -0.5359, 0.7291, -0.4258, -0.5359, 0.7291, 0.2843, 0.5337, -0.7964, 0.2843, 0.5337, -0.7964, 0.2843, 0.5337, -0.7964, 0.2843, 0.5337, -0.7964, -0.7042, -0.5967, 0.3849, -0.7042, -0.5967, 0.3849, -0.7042, -0.5967, 0.3849, -0.7042, -0.5967, 0.3849, 0.7314, 0.6009, -0.3225, 0.7314, 0.6009, -0.3225, 0.7314, 0.6009, -0.3225, 0.7314, 0.6009, -0.3225, -0.615, -0.6018, -0.5095, -0.615, -0.6018, -0.5095, -0.615, -0.6018, -0.5095, -0.615, -0.6018, -0.5095, 0.7126, 0.6235, 0.3216, 0.7126, 0.6235, 0.3216, 0.7126, 0.6235, 0.3216, 0.7126, 0.6235, 0.3216, -0.4547, -0.5574, -0.6946, -0.4547, -0.5574, -0.6946, -0.4547, -0.5574, -0.6946, -0.4547, -0.5574, -0.6946, 0.2822, 0.5584, 0.7801, 0.2822, 0.5584, 0.7801, 0.2822, 0.5584, 0.7801, 0.2822, 0.5584, 0.7801, 0.422, -0.5696, -0.7053, 0.422, -0.5696, -0.7053, 0.422, -0.5696, -0.7053, 0.422, -0.5696, -0.7053, 0.689, -0.6029, -0.4022, 0.689, -0.6029, -0.4022, 0.689, -0.6029, -0.4022, 0.689, -0.6029, -0.4022, 0.6244, -0.6305, 0.4611, 0.6244, -0.6305, 0.4611, 0.6244, -0.6305, 0.4611, 0.6244, -0.6305, 0.4611, 0.3787, -0.6461, 0.6627, 0.3787, -0.6461, 0.6627, 0.3787, -0.6461, 0.6627, 0.3787, -0.6461, 0.6627, -0.4941, -0.5605, 0.6646, -0.4941, -0.5605, 0.6646, -0.4941, -0.5605, 0.6646, -0.4941, -0.5605, 0.6646, -0.692, -0.5186, 0.5022, -0.692, -0.5186, 0.5022, -0.692, -0.5186, 0.5022, -0.692, -0.5186, 0.5022, -0.6302, -0.5328, -0.5648, -0.6302, -0.5328, -0.5648, -0.6302, -0.5328, -0.5648, -0.6302, -0.5328, -0.5648, -0.5011, -0.5585, -0.6611, -0.5011, -0.5585, -0.6611, -0.5011, -0.5585, -0.6611, -0.5011, -0.5585, -0.6611])] * 3)])

# ---- objects
ob_tree_spruce_tiny_01 = bpy.data.objects.new('Tree_Spruce_tiny_01', me_cylinder_002)

# ---- transforms, parenting, visibility, modifiers, constraints
ob_tree_spruce_tiny_01.location = (0.0, 0.0, 0.0)
ob_tree_spruce_tiny_01.rotation_euler = (1.571, 2.22e-16, 2.22e-16)
ob_tree_spruce_tiny_01.scale = (0.01, 0.01, 0.01)
ob_tree_spruce_tiny_01.color = (0.8, 0.8, 0.8, 1.0)

# ---- collection membership
col_collection.objects.link(ob_tree_spruce_tiny_01)

# ---- scene / render settings (as saved in the file)
scene.frame_start = 1; scene.frame_end = 250; scene.frame_set(1)
scene.render.engine = 'BLENDER_EEVEE_NEXT'
bpy.context.view_layer.update()

# ---- added for rendering (the .blend has no active camera and no usable light): camera, sun
cam_auto = bpy.data.cameras.new('AutoCamera')
cam_auto.lens = 50.0
cam_auto.sensor_width = 36.0
cam_auto.clip_end = 1000.0
ob_auto_camera = bpy.data.objects.new('AutoCamera', cam_auto)
scene.collection.objects.link(ob_auto_camera)
ob_auto_camera.location = (12.6144, -14.939, 15.4571)
ob_auto_camera.rotation_euler = (1.09748, -7.21219e-08, 0.694738)
scene.camera = ob_auto_camera
light_auto_sun = bpy.data.lights.new('AutoSun', 'SUN')
light_auto_sun.energy = 3.0
light_auto_sun.angle = 0.0523599
ob_auto_sun = bpy.data.objects.new('AutoSun', light_auto_sun)
scene.collection.objects.link(ob_auto_sun)
ob_auto_sun.rotation_euler = (0.872665, 0.174533, 0.523599)
bpy.context.view_layer.update()
